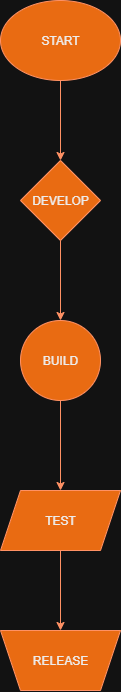

The diagram above was exported from draw.io. Its source (the exported page's mxGraphModel, read from the mxfile embedded in the PNG):
<mxGraphModel dx="1303" dy="760" grid="1" gridSize="10" guides="1" tooltips="1" connect="1" arrows="1" fold="1" page="1" pageScale="1" pageWidth="850" pageHeight="1100" math="0" shadow="0">
  <root>
    <mxCell id="0" />
    <mxCell id="1" parent="0" />
    <mxCell id="U5QRoZyA_YxE3J8cNotY-27" value="" style="edgeStyle=orthogonalEdgeStyle;rounded=0;orthogonalLoop=1;jettySize=auto;html=1;fillColor=#fa6800;strokeColor=#C73500;" edge="1" parent="1" source="U5QRoZyA_YxE3J8cNotY-23" target="U5QRoZyA_YxE3J8cNotY-26">
      <mxGeometry relative="1" as="geometry" />
    </mxCell>
    <mxCell id="U5QRoZyA_YxE3J8cNotY-23" value="START" style="ellipse;whiteSpace=wrap;html=1;direction=west;fillColor=#fa6800;strokeColor=#C73500;fontColor=#000000;" vertex="1" parent="1">
      <mxGeometry x="320" y="30" width="120" height="80" as="geometry" />
    </mxCell>
    <mxCell id="U5QRoZyA_YxE3J8cNotY-29" value="" style="edgeStyle=orthogonalEdgeStyle;rounded=0;orthogonalLoop=1;jettySize=auto;html=1;fillColor=#fa6800;strokeColor=#C73500;" edge="1" parent="1" source="U5QRoZyA_YxE3J8cNotY-26" target="U5QRoZyA_YxE3J8cNotY-28">
      <mxGeometry relative="1" as="geometry" />
    </mxCell>
    <mxCell id="U5QRoZyA_YxE3J8cNotY-26" value="DEVELOP" style="rhombus;whiteSpace=wrap;html=1;direction=west;fillColor=#fa6800;strokeColor=#C73500;fontColor=#000000;" vertex="1" parent="1">
      <mxGeometry x="340" y="190" width="80" height="80" as="geometry" />
    </mxCell>
    <mxCell id="U5QRoZyA_YxE3J8cNotY-31" value="" style="edgeStyle=orthogonalEdgeStyle;rounded=0;orthogonalLoop=1;jettySize=auto;html=1;fillColor=#fa6800;strokeColor=#C73500;" edge="1" parent="1" source="U5QRoZyA_YxE3J8cNotY-28" target="U5QRoZyA_YxE3J8cNotY-30">
      <mxGeometry relative="1" as="geometry" />
    </mxCell>
    <mxCell id="U5QRoZyA_YxE3J8cNotY-28" value="BUILD" style="ellipse;whiteSpace=wrap;html=1;direction=west;fillColor=#fa6800;strokeColor=#C73500;fontColor=#000000;" vertex="1" parent="1">
      <mxGeometry x="340" y="350" width="80" height="80" as="geometry" />
    </mxCell>
    <mxCell id="U5QRoZyA_YxE3J8cNotY-33" value="" style="edgeStyle=orthogonalEdgeStyle;rounded=0;orthogonalLoop=1;jettySize=auto;html=1;fillColor=#fa6800;strokeColor=#C73500;" edge="1" parent="1" source="U5QRoZyA_YxE3J8cNotY-30" target="U5QRoZyA_YxE3J8cNotY-32">
      <mxGeometry relative="1" as="geometry" />
    </mxCell>
    <mxCell id="U5QRoZyA_YxE3J8cNotY-30" value="TEST" style="shape=parallelogram;perimeter=parallelogramPerimeter;whiteSpace=wrap;html=1;fixedSize=1;direction=west;fillColor=#fa6800;strokeColor=#C73500;fontColor=#000000;" vertex="1" parent="1">
      <mxGeometry x="320" y="520" width="120" height="60" as="geometry" />
    </mxCell>
    <mxCell id="U5QRoZyA_YxE3J8cNotY-32" value="RELEASE" style="shape=trapezoid;perimeter=trapezoidPerimeter;whiteSpace=wrap;html=1;fixedSize=1;direction=west;fillColor=#fa6800;strokeColor=#C73500;fontColor=#000000;" vertex="1" parent="1">
      <mxGeometry x="320" y="660" width="120" height="60" as="geometry" />
    </mxCell>
  </root>
</mxGraphModel>